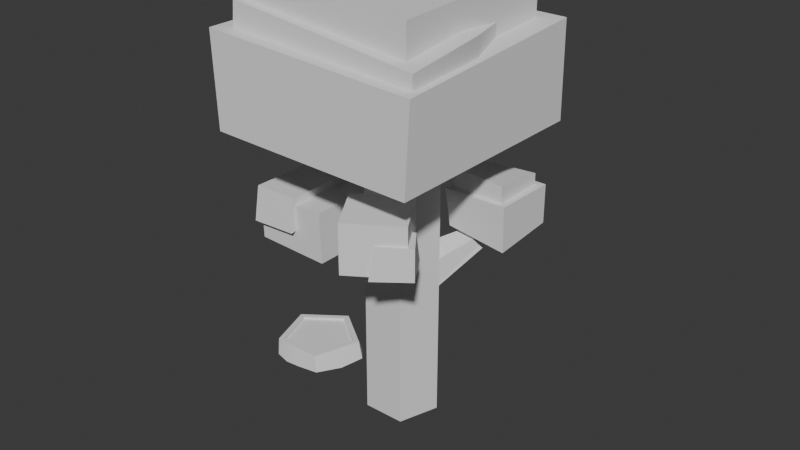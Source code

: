 # Source: tree.blend  (saved by Blender 5.0.119; exported with 4.5.12 LTS)
import bpy
from mathutils import Matrix  # noqa: F401  (used for matrix-valued properties, if any)

bpy.ops.wm.read_factory_settings(use_empty=True)
scene = bpy.context.scene
scene.name = 'Scene'

# ---- collections
col_collection = bpy.data.collections.new('Collection'); scene.collection.children.link(col_collection)
col_collection_2 = bpy.data.collections.new('Collection 2'); scene.collection.children.link(col_collection_2)

# ---- node groups
ng_smooth_by_angle = bpy.data.node_groups.new('Smooth by Angle', 'GeometryNodeTree')
_s = ng_smooth_by_angle.interface.new_socket(name='Mesh', in_out='OUTPUT', socket_type='NodeSocketGeometry')
_s = ng_smooth_by_angle.interface.new_socket(name='Mesh', in_out='INPUT', socket_type='NodeSocketGeometry')
_s = ng_smooth_by_angle.interface.new_socket(name='Angle', in_out='INPUT', socket_type='NodeSocketFloat')
_s.subtype = 'ANGLE'
_s.default_value = 0.5236
_s.min_value = 0.0
_s.max_value = 3.142
_s.description = 'Maximum face angle for smooth edges'
_s = ng_smooth_by_angle.interface.new_socket(name='Ignore Sharpness', in_out='INPUT', socket_type='NodeSocketBool')
_s.force_non_field = True
ng_smooth_by_angle.is_modifier = True
_N = ng_smooth_by_angle.nodes; _L = ng_smooth_by_angle.links
n0 = _N.new('GeometryNodeSetShadeSmooth'); n0.name = 'Set Shade Smooth'; n0.location = (120, -80)
n0.domain = 'EDGE'
n1 = _N.new('GeometryNodeSetShadeSmooth'); n1.name = 'Set Shade Smooth.001'; n1.location = (300, -80)
n2 = _N.new('NodeGroupOutput'); n2.name = 'Group Output'; n2.location = (480, -80)
n3 = _N.new('GeometryNodeInputMeshEdgeAngle'); n3.name = 'Edge Angle'; n3.location = (-440, -240)
n4 = _N.new('NodeGroupInput'); n4.name = 'Group Input'; n4.location = (-80, -80)
n5 = _N.new('GeometryNodeInputEdgeSmooth'); n5.name = 'Is Edge Smooth'; n5.location = (-260, -120)
n6 = _N.new('GeometryNodeInputShadeSmooth'); n6.name = 'Is Shade Smooth'; n6.location = (-440, -397)
n7 = _N.new('FunctionNodeCompare'); n7.name = 'Compare'; n7.location = (-260, -260)
n7.operation = 'LESS_EQUAL'
n7.inputs[6].default_value = (0.0, 0.0, 0.0, 0.0)
n7.inputs[7].default_value = (0.0, 0.0, 0.0, 0.0)
n8 = _N.new('FunctionNodeBooleanMath'); n8.name = 'Boolean Math.001'; n8.location = (-80, -260)
n9 = _N.new('NodeGroupInput'); n9.name = 'Group Input.001'; n9.location = (-440, -329)
n10 = _N.new('NodeGroupInput'); n10.name = 'Group Input.002'; n10.location = (-259, -189)
n11 = _N.new('FunctionNodeBooleanMath'); n11.name = 'Boolean Math'; n11.location = (-80, -149)
n11.operation = 'OR'
n12 = _N.new('FunctionNodeBooleanMath'); n12.name = 'Boolean Math.002'; n12.location = (-260, -380)
n12.operation = 'OR'
n13 = _N.new('NodeGroupInput'); n13.name = 'Group Input.003'; n13.location = (-440, -460)
_L.new(n3.outputs[0], n7.inputs[0])
_L.new(n1.outputs[0], n2.inputs[0])
_L.new(n9.outputs[1], n7.inputs[1])
_L.new(n7.outputs[0], n8.inputs[0])
_L.new(n4.outputs[0], n0.inputs[0])
_L.new(n0.outputs[0], n1.inputs[0])
_L.new(n8.outputs[0], n0.inputs[2])
_L.new(n10.outputs[2], n11.inputs[1])
_L.new(n5.outputs[0], n11.inputs[0])
_L.new(n11.outputs[0], n0.inputs[1])
_L.new(n13.outputs[2], n12.inputs[1])
_L.new(n6.outputs[0], n12.inputs[0])
_L.new(n12.outputs[0], n8.inputs[1])
n2.is_active_output = True

# ---- world
world_world = bpy.data.worlds.new('World'); scene.world = world_world
world_world.use_nodes = True; world_world.node_tree.nodes.clear()
_N = world_world.node_tree.nodes; _L = world_world.node_tree.links
n0 = _N.new('ShaderNodeOutputWorld'); n0.name = 'World Output'; n0.location = (200, 100)
n1 = _N.new('ShaderNodeBackground'); n1.name = 'Background'; n1.location = (-200, 100)
n1.inputs[0].default_value = (0.05088, 0.05088, 0.05088, 1.0)
_L.new(n1.outputs[0], n0.inputs[0])
n0.is_active_output = True
world_world.color = (0.05088, 0.05088, 0.05088)
world_world.sun_shadow_jitter_overblur = 0.0

# ---- meshes
me_cylinder_005 = bpy.data.meshes.new('Cylinder.005')
me_cylinder_005.from_pydata([(8.916e-08, 0.6234, -0.006022), (-0.6454, 0.259, 3.137), (0.5546, 0.1802, -0.02662), (-0.3674, -0.04973, 3.293), (0.3428, -0.5008, 0.2557), (-0.3659, -0.5295, 3.155), (-0.3428, -0.5008, 0.2557), (-0.872, -0.5415, 3.031), (-0.5546, 0.1802, -0.02662), (-1.045, -0.05417, 3.019), (3.765, -0.7278, -2.971), (-7.07, -1.87, 2.517), (3.292, 0.3593, -3.968), (-7.544, -0.7824, 1.521), (3.473, 1.603, -3.102), (-7.363, 0.4611, 2.387), (4.058, 1.284, -1.57), (-6.778, 0.1425, 3.918), (4.239, -0.1562, -1.49), (-6.597, -1.298, 3.999), (-1.854, 0.461, -0.7893), (-3.809, 2.752, -0.2667), (-1.137, 0.8745, -0.6276), (-3.561, 2.952, -0.3176), (-1.239, 0.9141, 0.22), (-3.464, 3.054, 0.02506), (-1.809, 0.676, 0.5418), (-3.653, 2.918, 0.2877), (-2.206, 0.5357, 0.02384), (-3.866, 2.731, 0.1074), (-0.5098, -0.8403, -0.1011), (-2.905, -2.407, -2.377), (-0.1856, -0.5185, -1.093), (-2.904, -2.312, -2.652), (-0.4143, 0.385, -1.439), (-3.077, -2.058, -2.749), (-1.515, 0.2771, -0.8849), (-3.185, -1.998, -2.533), (-1.23, -0.2792, 0.2216), (-3.145, -2.221, -2.269)], [], [(0, 1, 3, 2), (2, 3, 5, 4), (4, 5, 7, 6), (3, 1, 9, 7, 5), (6, 7, 9, 8), (8, 9, 1, 0), (0, 2, 4, 6, 8), (10, 11, 13, 12), (12, 13, 15, 14), (14, 15, 17, 16), (13, 11, 19, 17, 15), (16, 17, 19, 18), (18, 19, 11, 10), (10, 12, 14, 16, 18), (20, 21, 23, 22), (22, 23, 25, 24), (24, 25, 27, 26), (23, 21, 29, 27, 25), (26, 27, 29, 28), (28, 29, 21, 20), (20, 22, 24, 26, 28), (30, 31, 33, 32), (32, 33, 35, 34), (34, 35, 37, 36), (33, 31, 39, 37, 35), (36, 37, 39, 38), (38, 39, 31, 30), (30, 32, 34, 36, 38)])
me_cylinder_005.polygons.foreach_set('use_smooth', [True] * 28)
_uv = me_cylinder_005.uv_layers.new(name='UVMap')
_uv.uv.foreach_set('vector', [1.0, 0.5, 1.0, 1.0, 0.8, 1.0, 0.8, 0.5, 0.8, 0.5, 0.8, 1.0, 0.6, 1.0, 0.6, 0.5, 0.6, 0.5, 0.6, 1.0, 0.4, 1.0, 0.4, 0.5, 0.4783, 0.3242, 0.25, 0.49, 0.02175, 0.3242, 0.1089, 0.05584, 0.3911, 0.05584, 0.4, 0.5, 0.4, 1.0, 0.2, 1.0, 0.2, 0.5, 0.2, 0.5, 0.2, 1.0, 2.98e-08, 1.0, 2.98e-08, 0.5, 0.75, 0.49, 0.9783, 0.3242, 0.8911, 0.05584, 0.6089, 0.05584, 0.5217, 0.3242, 1.0, 0.5, 1.0, 1.0, 0.8, 1.0, 0.8, 0.5, 0.8, 0.5, 0.8, 1.0, 0.6, 1.0, 0.6, 0.5, 0.6, 0.5, 0.6, 1.0, 0.4, 1.0, 0.4, 0.5, 0.4783, 0.3242, 0.25, 0.49, 0.02175, 0.3242, 0.1089, 0.05584, 0.3911, 0.05584, 0.4, 0.5, 0.4, 1.0, 0.2, 1.0, 0.2, 0.5, 0.2, 0.5, 0.2, 1.0, 2.98e-08, 1.0, 2.98e-08, 0.5, 0.75, 0.49, 0.9783, 0.3242, 0.8911, 0.05584, 0.6089, 0.05584, 0.5217, 0.3242, 1.0, 0.5, 1.0, 1.0, 0.8, 1.0, 0.8, 0.5, 0.8, 0.5, 0.8, 1.0, 0.6, 1.0, 0.6, 0.5, 0.6, 0.5, 0.6, 1.0, 0.4, 1.0, 0.4, 0.5, 0.4783, 0.3242, 0.25, 0.49, 0.02175, 0.3242, 0.1089, 0.05584, 0.3911, 0.05584, 0.4, 0.5, 0.4, 1.0, 0.2, 1.0, 0.2, 0.5, 0.2, 0.5, 0.2, 1.0, 2.98e-08, 1.0, 2.98e-08, 0.5, 0.75, 0.49, 0.9783, 0.3242, 0.8911, 0.05584, 0.6089, 0.05584, 0.5217, 0.3242, 1.0, 0.5, 1.0, 1.0, 0.8, 1.0, 0.8, 0.5, 0.8, 0.5, 0.8, 1.0, 0.6, 1.0, 0.6, 0.5, 0.6, 0.5, 0.6, 1.0, 0.4, 1.0, 0.4, 0.5, 0.4783, 0.3242, 0.25, 0.49, 0.02175, 0.3242, 0.1089, 0.05584, 0.3911, 0.05584, 0.4, 0.5, 0.4, 1.0, 0.2, 1.0, 0.2, 0.5, 0.2, 0.5, 0.2, 1.0, 2.98e-08, 1.0, 2.98e-08, 0.5, 0.75, 0.49, 0.9783, 0.3242, 0.8911, 0.05584, 0.6089, 0.05584, 0.5217, 0.3242])
me_cylinder_005.update()
me_cube_030 = bpy.data.meshes.new('Cube.030')
me_cube_030.from_pydata([(-0.9779, -0.9904, -0.7937), (-1.0, -1.0, 1.0), (-0.9147, 0.9526, -0.7948), (-1.0, 1.0, 1.0), (1.0, -1.057, -0.7976), (1.0, -1.0, 0.7757), (1.0, 0.9546, -0.7945), (0.9986, 0.9427, 1.032), (-0.9721, -0.5871, -3.128), (-0.9851, -0.5887, -2.26), (-0.9737, 0.241, -3.125), (-0.9868, 0.2394, -2.253), (-0.2862, -0.5855, -3.187), (-0.3008, -0.5874, -2.215), (-0.2879, 0.2426, -3.18), (-0.3333, 0.2292, -2.265), (0.3585, -1.063, -2.493), (0.3585, -1.063, -1.556), (0.07151, -0.618, -2.493), (0.07151, -0.618, -1.556), (0.8033, -0.7759, -2.493), (0.8033, -0.7759, -1.556), (0.5164, -0.3311, -2.493), (0.5164, -0.3311, -1.556), (0.3126, 0.3903, -2.819), (0.2808, 0.3623, -2.081), (0.2808, 0.971, -2.948), (0.2957, 0.9637, -2.077), (0.8896, 0.3623, -2.948), (0.8757, 0.3736, -2.085), (0.8896, 0.971, -2.844), (0.8896, 0.971, -2.081), (-0.8043, -0.8043, 0.2546), (-0.8043, -0.8043, 1.863), (-0.8043, 0.8043, 0.4783), (-0.8043, 0.8043, 1.713), (0.8043, -0.8043, 0.2546), (0.8043, -0.8043, 1.74), (0.8043, 0.8043, 0.4783), (0.8043, 0.8043, 1.852), (0.3215, 0.4127, -2.318), (0.3215, 0.4127, -1.673), (0.3215, 0.9101, -2.318), (0.3215, 0.9101, -1.925), (0.819, 0.4127, -2.318), (0.819, 0.4127, -1.752), (0.819, 0.9101, -2.318), (0.819, 0.9101, -1.86), (-1.009, -0.6458, -2.774), (-1.017, -0.5843, -2.124), (-1.014, 0.07192, -2.61), (-1.021, 0.07103, -2.144), (-0.5733, -0.645, -2.745), (-0.581, -0.5997, -2.095), (-0.5784, 0.07276, -2.581), (-0.5854, 0.07187, -2.115), (0.5629, -0.9603, -2.553), (0.5982, -0.9222, -1.924), (0.369, -0.6597, -2.553), (0.4043, -0.6216, -1.924), (0.8635, -0.7664, -2.521), (0.8635, -0.7664, -1.92), (0.6696, -0.4658, -2.521), (0.6837, -0.5268, -1.953), (-0.8865, -0.9032, -0.1083), (-0.8501, -0.8715, 1.46), (-0.9006, 0.3342, -0.1623), (-0.8927, 0.2904, 1.306), (0.9431, -0.9032, -0.1083), (0.9431, -0.9032, 1.067), (0.6923, 0.5928, -0.1083), (0.6923, 0.5928, 1.151), (-0.8567, -0.1552, -0.1083), (-0.8902, -0.1452, 1.278), (0.9431, -0.1552, -0.1083), (0.9431, -0.1552, 1.257), (0.2687, 0.5928, -0.09101), (0.06381, 0.473, 1.255), (0.03841, -0.9032, -0.1083), (0.05638, -0.8875, 1.265), (0.02182, -0.1503, 1.352), (0.03841, -0.1552, -0.1083), (-0.9149, 0.8276, 1.314), (-0.8189, 0.9382, 0.1565), (-0.101, 0.9069, -0.1), (-0.1824, 0.9049, 1.209)], [], [(0, 1, 3, 2), (2, 3, 7, 6), (6, 7, 5, 4), (4, 5, 1, 0), (2, 6, 4, 0), (7, 3, 1, 5), (8, 9, 11, 10), (10, 11, 15, 14), (14, 15, 13, 12), (12, 13, 9, 8), (10, 14, 12, 8), (15, 11, 9, 13), (16, 17, 19, 18), (18, 19, 23, 22), (22, 23, 21, 20), (20, 21, 17, 16), (18, 22, 20, 16), (23, 19, 17, 21), (24, 25, 27, 26), (26, 27, 31, 30), (30, 31, 29, 28), (28, 29, 25, 24), (26, 30, 28, 24), (31, 27, 25, 29), (32, 33, 35, 34), (34, 35, 39, 38), (38, 39, 37, 36), (36, 37, 33, 32), (34, 38, 36, 32), (39, 35, 33, 37), (40, 41, 43, 42), (42, 43, 47, 46), (46, 47, 45, 44), (44, 45, 41, 40), (42, 46, 44, 40), (47, 43, 41, 45), (48, 49, 51, 50), (50, 51, 55, 54), (54, 55, 53, 52), (52, 53, 49, 48), (50, 54, 52, 48), (55, 51, 49, 53), (56, 57, 59, 58), (58, 59, 63, 62), (62, 63, 61, 60), (60, 61, 57, 56), (58, 62, 60, 56), (63, 59, 57, 61), (72, 73, 67, 66), (76, 77, 71, 70), (74, 75, 69, 68), (78, 79, 65, 64), (81, 74, 68, 78), (80, 73, 65, 79), (77, 67, 73, 80), (76, 70, 74, 81), (70, 71, 75, 74), (64, 65, 73, 72), (66, 76, 81, 72), (71, 77, 80, 75), (75, 80, 79, 69), (72, 81, 78, 64), (68, 69, 79, 78), (77, 76, 84, 85), (83, 82, 85, 84), (66, 67, 82, 83), (67, 77, 85, 82), (76, 66, 83, 84)])
me_cube_030.polygons.foreach_set('use_smooth', [True] * 68)
_uv = me_cube_030.uv_layers.new(name='UVMap')
_uv.uv.foreach_set('vector', [0.375, 0.0, 0.625, 0.0, 0.625, 0.25, 0.375, 0.25, 0.375, 0.25, 0.625, 0.25, 0.625, 0.5, 0.375, 0.5, 0.375, 0.5, 0.625, 0.5, 0.625, 0.75, 0.375, 0.75, 0.375, 0.75, 0.625, 0.75, 0.625, 1.0, 0.375, 1.0, 0.125, 0.5, 0.375, 0.5, 0.375, 0.75, 0.125, 0.75, 0.625, 0.5, 0.875, 0.5, 0.875, 0.75, 0.625, 0.75, 0.375, 0.0, 0.625, 0.0, 0.625, 0.25, 0.375, 0.25, 0.375, 0.25, 0.625, 0.25, 0.625, 0.5, 0.375, 0.5, 0.375, 0.5, 0.625, 0.5, 0.625, 0.75, 0.375, 0.75, 0.375, 0.75, 0.625, 0.75, 0.625, 1.0, 0.375, 1.0, 0.125, 0.5, 0.375, 0.5, 0.375, 0.75, 0.125, 0.75, 0.625, 0.5, 0.875, 0.5, 0.875, 0.75, 0.625, 0.75, 0.375, 0.0, 0.625, 0.0, 0.625, 0.25, 0.375, 0.25, 0.375, 0.25, 0.625, 0.25, 0.625, 0.5, 0.375, 0.5, 0.375, 0.5, 0.625, 0.5, 0.625, 0.75, 0.375, 0.75, 0.375, 0.75, 0.625, 0.75, 0.625, 1.0, 0.375, 1.0, 0.125, 0.5, 0.375, 0.5, 0.375, 0.75, 0.125, 0.75, 0.625, 0.5, 0.875, 0.5, 0.875, 0.75, 0.625, 0.75, 0.375, 0.0, 0.625, 0.0, 0.625, 0.25, 0.375, 0.25, 0.375, 0.25, 0.625, 0.25, 0.625, 0.5, 0.375, 0.5, 0.375, 0.5, 0.625, 0.5, 0.625, 0.75, 0.375, 0.75, 0.375, 0.75, 0.625, 0.75, 0.625, 1.0, 0.375, 1.0, 0.125, 0.5, 0.375, 0.5, 0.375, 0.75, 0.125, 0.75, 0.625, 0.5, 0.875, 0.5, 0.875, 0.75, 0.625, 0.75, 0.375, 0.0, 0.625, 0.0, 0.625, 0.25, 0.375, 0.25, 0.375, 0.25, 0.625, 0.25, 0.625, 0.5, 0.375, 0.5, 0.375, 0.5, 0.625, 0.5, 0.625, 0.75, 0.375, 0.75, 0.375, 0.75, 0.625, 0.75, 0.625, 1.0, 0.375, 1.0, 0.125, 0.5, 0.375, 0.5, 0.375, 0.75, 0.125, 0.75, 0.625, 0.5, 0.875, 0.5, 0.875, 0.75, 0.625, 0.75, 0.375, 0.0, 0.625, 0.0, 0.625, 0.25, 0.375, 0.25, 0.375, 0.25, 0.625, 0.25, 0.625, 0.5, 0.375, 0.5, 0.375, 0.5, 0.625, 0.5, 0.625, 0.75, 0.375, 0.75, 0.375, 0.75, 0.625, 0.75, 0.625, 1.0, 0.375, 1.0, 0.125, 0.5, 0.375, 0.5, 0.375, 0.75, 0.125, 0.75, 0.625, 0.5, 0.875, 0.5, 0.875, 0.75, 0.625, 0.75, 0.375, 0.0, 0.625, 0.0, 0.625, 0.25, 0.375, 0.25, 0.375, 0.25, 0.625, 0.25, 0.625, 0.5, 0.375, 0.5, 0.375, 0.5, 0.625, 0.5, 0.625, 0.75, 0.375, 0.75, 0.375, 0.75, 0.625, 0.75, 0.625, 1.0, 0.375, 1.0, 0.125, 0.5, 0.375, 0.5, 0.375, 0.75, 0.125, 0.75, 0.625, 0.5, 0.875, 0.5, 0.875, 0.75, 0.625, 0.75, 0.375, 0.0, 0.625, 0.0, 0.625, 0.25, 0.375, 0.25, 0.375, 0.25, 0.625, 0.25, 0.625, 0.5, 0.375, 0.5, 0.375, 0.5, 0.625, 0.5, 0.625, 0.75, 0.375, 0.75, 0.375, 0.75, 0.625, 0.75, 0.625, 1.0, 0.375, 1.0, 0.125, 0.5, 0.375, 0.5, 0.375, 0.75, 0.125, 0.75, 0.625, 0.5, 0.875, 0.5, 0.875, 0.75, 0.625, 0.75, 0.375, 0.125, 0.625, 0.125, 0.625, 0.25, 0.375, 0.25, 0.375, 0.3764, 0.625, 0.3764, 0.625, 0.5, 0.375, 0.5, 0.375, 0.625, 0.625, 0.625, 0.625, 0.75, 0.375, 0.75, 0.375, 0.8736, 0.625, 0.8736, 0.625, 1.0, 0.375, 1.0, 0.2514, 0.625, 0.375, 0.625, 0.375, 0.75, 0.2514, 0.75, 0.7486, 0.625, 0.875, 0.625, 0.875, 0.75, 0.7486, 0.75, 0.7486, 0.5, 0.875, 0.5, 0.875, 0.625, 0.7486, 0.625, 0.2514, 0.5, 0.375, 0.5, 0.375, 0.625, 0.2514, 0.625, 0.375, 0.5, 0.625, 0.5, 0.625, 0.625, 0.375, 0.625, 0.375, 0.0, 0.625, 0.0, 0.625, 0.125, 0.375, 0.125, 0.125, 0.5, 0.2514, 0.5, 0.2514, 0.625, 0.125, 0.625, 0.625, 0.5, 0.7486, 0.5, 0.7486, 0.625, 0.625, 0.625, 0.625, 0.625, 0.7486, 0.625, 0.7486, 0.75, 0.625, 0.75, 0.125, 0.625, 0.2514, 0.625, 0.2514, 0.75, 0.125, 0.75, 0.375, 0.75, 0.625, 0.75, 0.625, 0.8736, 0.375, 0.8736, 0.625, 0.3764, 0.375, 0.3764, 0.375, 0.3764, 0.625, 0.3764, 0.375, 0.25, 0.625, 0.25, 0.625, 0.3764, 0.375, 0.3764, 0.375, 0.25, 0.625, 0.25, 0.625, 0.25, 0.375, 0.25, 0.875, 0.5, 0.7486, 0.5, 0.7486, 0.5, 0.875, 0.5, 0.2514, 0.5, 0.125, 0.5, 0.125, 0.5, 0.2514, 0.5])
me_cube_030.update()
me_cylinder_007 = bpy.data.meshes.new('Cylinder.007')
me_cylinder_007.from_pydata([(-0.03337, 1.055, -0.9943), (0.0, 0.8483, 1.0), (1.069, 0.2885, -0.9627), (0.8068, 0.2621, 1.0), (0.6319, -0.8324, -0.9864), (0.4986, -0.6863, 1.0), (-0.5998, -0.8343, -1.025), (-0.4986, -0.6863, 1.0), (-0.9828, 0.3158, -1.0), (-0.8068, 0.2621, 1.0), (0.9511, 0.309, 1.0), (0.0, 1.0, 1.0), (0.5878, -0.809, 1.0), (-0.5878, -0.809, 1.0), (-0.9511, 0.309, 1.0), (0.8068, 0.2621, 0.7155), (0.0, 0.8483, 0.7155), (0.4986, -0.6863, 0.7155), (-0.4986, -0.6863, 0.7155), (-0.8068, 0.2621, 0.7155), (-0.9766, 0.08742, -1.0), (-0.8791, 0.08742, 1.0), (-0.7457, 0.07416, 1.0), (-0.7457, 0.07416, 0.7155), (0.1344, -0.9114, -1.0), (0.1344, -0.809, 1.0), (0.114, -0.6863, 1.0), (0.114, -0.6863, 0.7155), (-0.2225, -0.9371, -1.022), (-0.2267, -0.809, 1.0), (-0.1923, -0.6863, 1.0), (-0.1923, -0.6863, 0.7155), (0.9524, -0.3127, -0.9826), (0.7694, -0.25, 1.0), (0.6527, -0.2121, 1.0), (0.6527, -0.2121, 0.7155), (0.4426, 0.7818, -0.9837), (0.4755, 0.6545, 1.0), (0.4034, 0.5552, 1.0), (0.4034, 0.5552, 0.7155), (0.8544, 0.5782, -0.9698), (0.7133, 0.4818, 1.0), (0.6051, 0.4087, 1.0), (0.6051, 0.4087, 0.7155), (-0.6472, 0.7959, -1.114), (-0.4755, 0.6545, 1.0), (-0.4034, 0.5552, 1.0), (-0.4034, 0.5552, 0.7155), (-0.7334, -0.3608, 1.0), (-0.6222, -0.3061, 1.0), (-0.6222, -0.3061, 0.7155), (-0.8888, -0.3658, -0.9901)], [], [(40, 41, 10, 2), (32, 33, 12, 4), (28, 29, 13, 6), (49, 7, 18, 50), (20, 21, 14, 8), (44, 45, 11, 0), (0, 36, 40, 2, 32, 4, 24, 28, 6, 51, 20, 8, 44), (42, 3, 10, 41), (34, 5, 12, 33), (30, 7, 13, 29), (22, 9, 14, 21), (46, 1, 11, 45), (15, 43, 39, 16, 47, 19, 23, 50, 18, 31, 27, 17, 35), (34, 3, 15, 35), (46, 9, 19, 47), (26, 5, 17, 27), (38, 1, 16, 39), (49, 22, 21, 48), (51, 48, 21, 20), (9, 22, 23, 19), (30, 26, 27, 31), (5, 26, 25, 12), (4, 12, 25, 24), (7, 30, 31, 18), (26, 30, 29, 25), (24, 25, 29, 28), (5, 34, 35, 17), (3, 34, 33, 10), (2, 10, 33, 32), (42, 38, 39, 43), (1, 38, 37, 11), (0, 11, 37, 36), (3, 42, 43, 15), (38, 42, 41, 37), (36, 37, 41, 40), (1, 46, 47, 16), (9, 46, 45, 14), (8, 14, 45, 44), (6, 13, 48, 51), (7, 49, 48, 13), (22, 49, 50, 23)])
me_cylinder_007.polygons.foreach_set('use_smooth', [True] * 41)
_uv = me_cylinder_007.uv_layers.new(name='UVMap')
_uv.uv.foreach_set('vector', [0.85, 0.5, 0.85, 1.0, 0.8, 1.0, 0.8, 0.5, 0.7, 0.5, 0.7, 1.0, 0.6, 1.0, 0.6, 0.5, 0.4614, 0.5, 0.4614, 1.0, 0.4, 1.0, 0.4, 0.5, 0.1007, 0.1765, 0.1303, 0.08529, 0.1303, 0.08529, 0.1007, 0.1765, 0.2396, 0.5, 0.2396, 1.0, 0.2, 1.0, 0.2, 0.5, 0.1, 0.5, 0.1, 1.0, 2.98e-08, 1.0, 2.98e-08, 0.5, 0.75, 0.49, 0.8641, 0.4071, 0.9212, 0.3656, 0.9783, 0.3242, 0.9347, 0.19, 0.8911, 0.05584, 0.7822, 0.05584, 0.6956, 0.05584, 0.6089, 0.05584, 0.574, 0.1634, 0.539, 0.271, 0.5217, 0.3242, 0.6359, 0.4071, 0.3952, 0.3481, 0.4436, 0.3129, 0.4783, 0.3242, 0.4212, 0.3656, 0.4066, 0.1991, 0.3697, 0.08529, 0.3911, 0.05584, 0.4347, 0.19, 0.2038, 0.08529, 0.1303, 0.08529, 0.1089, 0.05584, 0.1956, 0.05584, 0.07103, 0.2678, 0.05637, 0.3129, 0.02175, 0.3242, 0.03903, 0.271, 0.1532, 0.3833, 0.25, 0.4536, 0.25, 0.49, 0.1359, 0.4071, 0.4436, 0.3129, 0.3952, 0.3481, 0.3468, 0.3833, 0.25, 0.4536, 0.1532, 0.3833, 0.05637, 0.3129, 0.07103, 0.2678, 0.1007, 0.1765, 0.1303, 0.08529, 0.2038, 0.08529, 0.2774, 0.08529, 0.3697, 0.08529, 0.4066, 0.1991, 0.4066, 0.1991, 0.4436, 0.3129, 0.4436, 0.3129, 0.4066, 0.1991, 0.1532, 0.3833, 0.05637, 0.3129, 0.05637, 0.3129, 0.1532, 0.3833, 0.2774, 0.08529, 0.3697, 0.08529, 0.3697, 0.08529, 0.2774, 0.08529, 0.3468, 0.3833, 0.25, 0.4536, 0.25, 0.4536, 0.3468, 0.3833, 0.1007, 0.1765, 0.07103, 0.2678, 0.03903, 0.271, 0.07398, 0.1634, 0.3198, 0.5, 0.3198, 1.0, 0.2396, 1.0, 0.2396, 0.5, 0.05637, 0.3129, 0.07103, 0.2678, 0.07103, 0.2678, 0.05637, 0.3129, 0.2038, 0.08529, 0.2774, 0.08529, 0.2774, 0.08529, 0.2038, 0.08529, 0.3697, 0.08529, 0.2774, 0.08529, 0.2822, 0.05584, 0.3911, 0.05584, 0.6, 0.5, 0.6, 1.0, 0.5229, 1.0, 0.5229, 0.5, 0.1303, 0.08529, 0.2038, 0.08529, 0.2038, 0.08529, 0.1303, 0.08529, 0.2774, 0.08529, 0.2038, 0.08529, 0.1956, 0.05584, 0.2822, 0.05584, 0.5229, 0.5, 0.5229, 1.0, 0.4614, 1.0, 0.4614, 0.5, 0.3697, 0.08529, 0.4066, 0.1991, 0.4066, 0.1991, 0.3697, 0.08529, 0.4436, 0.3129, 0.4066, 0.1991, 0.4347, 0.19, 0.4783, 0.3242, 0.8, 0.5, 0.8, 1.0, 0.7, 1.0, 0.7, 0.5, 0.3952, 0.3481, 0.3468, 0.3833, 0.3468, 0.3833, 0.3952, 0.3481, 0.25, 0.4536, 0.3468, 0.3833, 0.3641, 0.4071, 0.25, 0.49, 1.0, 0.5, 1.0, 1.0, 0.9, 1.0, 0.9, 0.5, 0.4436, 0.3129, 0.3952, 0.3481, 0.3952, 0.3481, 0.4436, 0.3129, 0.3468, 0.3833, 0.3952, 0.3481, 0.4212, 0.3656, 0.3641, 0.4071, 0.9, 0.5, 0.9, 1.0, 0.85, 1.0, 0.85, 0.5, 0.25, 0.4536, 0.1532, 0.3833, 0.1532, 0.3833, 0.25, 0.4536, 0.05637, 0.3129, 0.1532, 0.3833, 0.1359, 0.4071, 0.02175, 0.3242, 0.2, 0.5, 0.2, 1.0, 0.1, 1.0, 0.1, 0.5, 0.4, 0.5, 0.4, 1.0, 0.3198, 1.0, 0.3198, 0.5, 0.1303, 0.08529, 0.1007, 0.1765, 0.07398, 0.1634, 0.1089, 0.05584, 0.07103, 0.2678, 0.1007, 0.1765, 0.1007, 0.1765, 0.07103, 0.2678])
me_cylinder_007.update()

# ---- objects
ob_cylinder_002 = bpy.data.objects.new('Cylinder.002', me_cylinder_005)
ob_cube_002 = bpy.data.objects.new('Cube.002', me_cube_030)
ob_cylinder_004 = bpy.data.objects.new('Cylinder.004', me_cylinder_007)

# ---- transforms, parenting, visibility, modifiers, constraints
ob_cylinder_002.location = (-0.07373, 0.0119, 2.916)
ob_cylinder_002.rotation_euler = (2.9, 1.985, 2.825e-08)
ob_cylinder_002.scale = (0.6507, 0.6507, 0.5487)
_m = ob_cylinder_002.modifiers.new('Smooth by Angle', 'NODES')
_m.node_group = ng_smooth_by_angle
_m.use_pin_to_last = True
_m.show_group_selector = False
ob_cube_002.location = (0.07372, -0.0119, 7.545)
ob_cube_002.scale = (2.415, 2.415, 1.157)
_m = ob_cube_002.modifiers.new('Smooth by Angle', 'NODES')
_m.node_group = ng_smooth_by_angle
_m.use_pin_to_last = True
_m.show_group_selector = False
ob_cylinder_004.location = (-2.637, 0.4987, 0.2101)
ob_cylinder_004.scale = (1.0, 1.0, 0.2116)
_m = ob_cylinder_004.modifiers.new('Smooth by Angle', 'NODES')
_m.node_group = ng_smooth_by_angle
_m.use_pin_to_last = True
_m.show_group_selector = False

# ---- collection membership
col_collection.objects.link(ob_cylinder_002)
col_collection.objects.link(ob_cube_002)
col_collection_2.objects.link(ob_cylinder_004)

# ---- scene / render settings (as saved in the file)
scene.frame_start = 1; scene.frame_end = 250; scene.frame_set(1)
scene.render.engine = 'BLENDER_EEVEE_NEXT'
scene.render.bake_bias = 0.0
scene.render.bake_samples = 0
scene.cycles.sampling_pattern = 'TABULATED_SOBOL'
scene.eevee.use_volume_custom_range = False
bpy.context.view_layer.update()

# ---- added for rendering (the .blend has no active camera and no usable light): camera, sun
cam_auto = bpy.data.cameras.new('AutoCamera')
cam_auto.lens = 50.0
cam_auto.sensor_width = 36.0
cam_auto.clip_end = 1000.0
ob_auto_camera = bpy.data.objects.new('AutoCamera', cam_auto)
scene.collection.objects.link(ob_auto_camera)
ob_auto_camera.location = (13.2245, -15.5645, 14.8424)
ob_auto_camera.rotation_euler = (1.09748, -7.21219e-08, 0.694738)
scene.camera = ob_auto_camera
light_auto_sun = bpy.data.lights.new('AutoSun', 'SUN')
light_auto_sun.energy = 3.0
light_auto_sun.angle = 0.0523599
ob_auto_sun = bpy.data.objects.new('AutoSun', light_auto_sun)
scene.collection.objects.link(ob_auto_sun)
ob_auto_sun.rotation_euler = (0.872665, 0.174533, 0.523599)
bpy.context.view_layer.update()
